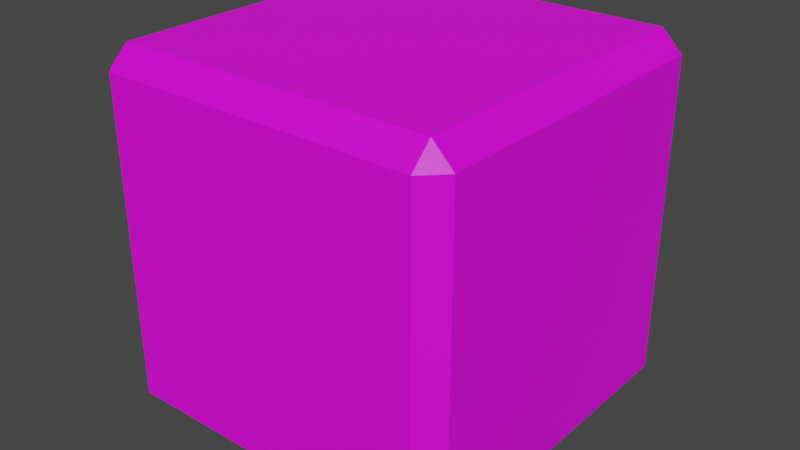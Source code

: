 # Source: debuff_trinket.blend  (saved by Blender 4.0.36; exported with 4.5.12 LTS)
import bpy
from mathutils import Matrix  # noqa: F401  (used for matrix-valued properties, if any)

bpy.ops.wm.read_factory_settings(use_empty=True)
scene = bpy.context.scene
scene.name = 'Scene'

# ---- collections
col_collection = bpy.data.collections.new('Collection'); scene.collection.children.link(col_collection)

# ---- images (referenced by path relative to the original .blend; pixels are not part of the script)
import os
ASSET_DIR = os.environ.get("B2B_ASSET_DIR", "")  # directory of the original .blend (textures are referenced by path, not embedded)
HERE = os.path.dirname(os.path.abspath(__file__))  # packed textures are extracted next to this script under _unpacked/

def load_image(name, relpath, width, height, colorspace="sRGB"):
    """Load a texture the original file referenced (path relative to the .blend, or extracted next to this script)."""
    p = next((c for c in (os.path.join(HERE, relpath), os.path.join(ASSET_DIR, relpath)) if relpath and os.path.exists(c)), "")
    if p:
        img = bpy.data.images.load(p, check_existing=True)
        img.name = name
    else:  # same state as the original file: an image datablock whose file is absent (Cycles renders it pink)
        img = bpy.data.images.new(name, width, height)
        img.source = "FILE"
        img.filepath = "//" + (relpath or name)
    img.colorspace_settings.name = colorspace
    return img
img_base_palette_png = load_image('base_palette.png', 'base_palette.png', 1024, 1024, 'sRGB')
img_debuff_trinket_png = load_image('debuff_trinket.png', 'debuff_trinket.png', 1024, 1024, 'sRGB')

# ---- materials (node trees are filled in below, after node groups)
mat_basepalette = bpy.data.materials.new('BasePalette')
mat_basepalette.alpha_threshold = 0.0
mat_basepalette.use_transparent_shadow = False
mat_basepalette.roughness = 0.5
mat_basepalette.line_color = (0.0, 0.0, 0.0, 1.0)
mat_face = bpy.data.materials.new('Face')
mat_face.use_transparent_shadow = False

# ---- material node trees
mat_basepalette.use_nodes = True; mat_basepalette.node_tree.nodes.clear()
_N = mat_basepalette.node_tree.nodes; _L = mat_basepalette.node_tree.links
n0 = _N.new('ShaderNodeOutputMaterial'); n0.name = 'Material Output'; n0.location = (300, 300)
n1 = _N.new('ShaderNodeBsdfPrincipled'); n1.name = 'Principled BSDF'; n1.location = (10, 300)
n1.distribution = 'GGX'
n1.subsurface_method = 'RANDOM_WALK_SKIN'
n1.inputs[3].default_value = 1.45
n1.inputs[27].default_value = (0.0, 0.0, 0.0, 1.0)
n1.inputs[28].default_value = 1.0
n2 = _N.new('ShaderNodeTexImage'); n2.name = 'Image Texture'; n2.location = (-464, 137)
n2.image = img_base_palette_png
_L.new(n1.outputs[0], n0.inputs[0])
_L.new(n2.outputs[0], n1.inputs[0])
n0.is_active_output = True
mat_face.use_nodes = True; mat_face.node_tree.nodes.clear()
_N = mat_face.node_tree.nodes; _L = mat_face.node_tree.links
n0 = _N.new('ShaderNodeBsdfPrincipled'); n0.name = 'Principled BSDF'; n0.location = (10, 300)
n0.inputs[3].default_value = 1.45
n1 = _N.new('ShaderNodeOutputMaterial'); n1.name = 'Material Output'; n1.location = (300, 300)
n2 = _N.new('ShaderNodeTexImage'); n2.name = 'Image Texture'; n2.location = (-293, 223)
n2.image = img_debuff_trinket_png
_L.new(n0.outputs[0], n1.inputs[0])
_L.new(n2.outputs[0], n0.inputs[0])
n1.is_active_output = True

# ---- world
world_world = bpy.data.worlds.new('World'); scene.world = world_world
world_world.use_nodes = True; world_world.node_tree.nodes.clear()
_N = world_world.node_tree.nodes; _L = world_world.node_tree.links
n0 = _N.new('ShaderNodeOutputWorld'); n0.name = 'World Output'; n0.location = (300, 300)
n1 = _N.new('ShaderNodeBackground'); n1.name = 'Background'; n1.location = (10, 300)
n1.inputs[0].default_value = (0.05088, 0.05088, 0.05088, 1.0)
_L.new(n1.outputs[0], n0.inputs[0])
n0.is_active_output = True
world_world.color = (0.05088, 0.05088, 0.05088)
world_world.use_sun_shadow = False
world_world.sun_shadow_jitter_overblur = 0.0

# ---- meshes
me_plane = bpy.data.meshes.new('Plane')
me_plane.from_pydata([(-0.4422, -0.4422, 0.5), (-0.4422, -0.5, 0.5578), (-0.5, -0.4422, 0.5578), (-0.4422, -0.5, 1.442), (-0.4422, -0.4422, 1.5), (-0.5, -0.4422, 1.442), (-0.4422, 0.4422, 0.5), (-0.5, 0.4422, 0.5578), (-0.4422, 0.5, 0.5578), (-0.4422, 0.4422, 1.5), (-0.4422, 0.5, 1.442), (-0.5, 0.4422, 1.442), (0.4422, -0.4422, 0.5), (0.5, -0.4422, 0.5578), (0.4422, -0.5, 0.5578), (0.4422, -0.4422, 1.5), (0.4422, -0.5, 1.442), (0.5, -0.4422, 1.442), (0.4422, 0.4422, 0.5), (0.4422, 0.5, 0.5578), (0.5, 0.4422, 0.5578), (0.4422, 0.4422, 1.5), (0.5, 0.4422, 1.442), (0.4422, 0.5, 1.442)], [], [(2, 5, 11, 7), (0, 1, 2), (3, 4, 5), (6, 7, 8), (9, 10, 11), (12, 13, 14), (15, 16, 17), (18, 19, 20), (21, 22, 23), (6, 0, 2, 7), (1, 3, 5, 2), (4, 9, 11, 5), (10, 8, 7, 11), (18, 6, 8, 19), (9, 21, 23, 10), (22, 20, 19, 23), (12, 18, 20, 13), (21, 15, 17, 22), (16, 14, 13, 17), (0, 12, 14, 1), (15, 4, 3, 16), (10, 23, 19, 8), (4, 15, 21, 9), (22, 17, 13, 20), (1, 14, 16, 3), (6, 18, 12, 0)])
me_plane.polygons.foreach_set('material_index', [1, 0, 0, 0, 0, 0, 0, 0, 0, 0, 0, 0, 0, 0, 0, 0, 0, 0, 0, 0, 0, 1, 1, 1, 1, 1])
_uv = me_plane.uv_layers.new(name='UVMap')
_uv.uv.foreach_set('vector', [0.9999, 0.0001, 0.9999, 0.9999, 9.999e-05, 0.9999, 0.0001, 9.999e-05, 0.4803, 0.655, 0.4803, 0.655, 0.4803, 0.655, 0.4803, 0.655, 0.4803, 0.655, 0.4803, 0.655, 0.4803, 0.655, 0.4803, 0.655, 0.4803, 0.655, 0.4803, 0.655, 0.4803, 0.655, 0.4803, 0.655, 0.4803, 0.655, 0.4803, 0.655, 0.4803, 0.655, 0.4803, 0.655, 0.4803, 0.655, 0.4803, 0.655, 0.4803, 0.655, 0.4803, 0.655, 0.4803, 0.655, 0.4803, 0.655, 0.4803, 0.655, 0.4803, 0.655, 0.4803, 0.655, 0.4803, 0.655, 0.4803, 0.655, 0.4803, 0.655, 0.4803, 0.655, 0.4803, 0.655, 0.4803, 0.655, 0.4803, 0.655, 0.4803, 0.655, 0.4803, 0.655, 0.4803, 0.655, 0.4803, 0.655, 0.4803, 0.655, 0.4803, 0.655, 0.4803, 0.655, 0.4803, 0.655, 0.4803, 0.655, 0.4803, 0.655, 0.4803, 0.655, 0.4803, 0.655, 0.4803, 0.655, 0.4803, 0.655, 0.4803, 0.655, 0.4803, 0.655, 0.4803, 0.655, 0.4803, 0.655, 0.4803, 0.655, 0.4803, 0.655, 0.4803, 0.655, 0.4803, 0.655, 0.4803, 0.655, 0.4803, 0.655, 0.4803, 0.655, 0.4803, 0.655, 0.4803, 0.655, 0.4803, 0.655, 0.4803, 0.655, 0.4803, 0.655, 0.4803, 0.655, 0.4803, 0.655, 0.4803, 0.655, 0.4803, 0.655, 0.4803, 0.655, 0.4803, 0.655, 0.4803, 0.655, 0.4803, 0.655, 0.4803, 0.655, 0.4803, 0.655, 0.9999, 0.9999, 9.999e-05, 0.9999, 0.0001001, 9.99e-05, 0.9999, 9.99e-05, 0.9999, 9.993e-05, 0.9999, 0.9999, 9.99e-05, 0.9999, 9.984e-05, 0.0001, 0.9999, 0.9999, 0.0001001, 0.9999, 9.999e-05, 0.0001002, 0.9999, 9.999e-05, 9.999e-05, 0.0001002, 0.9999, 9.999e-05, 0.9999, 0.9999, 0.0001001, 0.9999, 9.996e-05, 0.0001001, 0.9999, 9.99e-05, 0.9999, 0.9999, 0.0001001, 0.9999])
me_plane.materials.append(mat_basepalette)
me_plane.materials.append(mat_face)
me_plane.update()

# ---- objects
ob_debufftrinket_col = bpy.data.objects.new('DebuffTrinket-col', me_plane)

# ---- transforms, parenting, visibility, modifiers, constraints
ob_debufftrinket_col.location = (0.0, 0.0, 0.0)

# ---- collection membership
col_collection.objects.link(ob_debufftrinket_col)

# ---- scene / render settings (as saved in the file)
scene.frame_start = 1; scene.frame_end = 250; scene.frame_set(18)
scene.render.engine = 'BLENDER_EEVEE_NEXT'
scene.cycles.sampling_pattern = 'TABULATED_SOBOL'
scene.view_settings.view_transform = 'Filmic'
bpy.context.view_layer.update()

# ---- added for rendering (the .blend has no active camera and no usable light): camera, sun
cam_auto = bpy.data.cameras.new('AutoCamera')
cam_auto.lens = 50.0
cam_auto.sensor_width = 36.0
cam_auto.clip_end = 1000.0
ob_auto_camera = bpy.data.objects.new('AutoCamera', cam_auto)
scene.collection.objects.link(ob_auto_camera)
ob_auto_camera.location = (1.60254, -1.92304, 2.28203)
ob_auto_camera.rotation_euler = (1.09748, -7.21219e-08, 0.694738)
scene.camera = ob_auto_camera
light_auto_sun = bpy.data.lights.new('AutoSun', 'SUN')
light_auto_sun.energy = 3.0
light_auto_sun.angle = 0.0523599
ob_auto_sun = bpy.data.objects.new('AutoSun', light_auto_sun)
scene.collection.objects.link(ob_auto_sun)
ob_auto_sun.rotation_euler = (0.872665, 0.174533, 0.523599)
bpy.context.view_layer.update()
